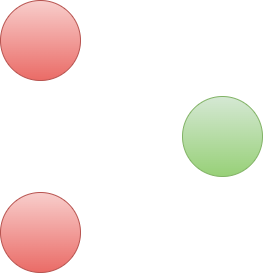

The diagram above was exported from draw.io. Its source (the exported page's mxGraphModel, read from the mxfile embedded in the PNG):
<mxGraphModel dx="1050" dy="581" grid="1" gridSize="16" guides="1" tooltips="1" connect="1" arrows="0" fold="1" page="1" pageScale="1" pageWidth="827" pageHeight="1169" math="0" shadow="0">
  <root>
    <mxCell id="0" />
    <mxCell id="1" parent="0" />
    <mxCell id="bDOMi1hgPc-vcMa8vkG4-11" style="edgeStyle=none;rounded=0;orthogonalLoop=1;jettySize=auto;html=1;exitX=1;exitY=0.5;exitDx=0;exitDy=0;entryX=0;entryY=0.5;entryDx=0;entryDy=0;endArrow=none;endFill=0;strokeColor=#FFFFFF;strokeWidth=2;" edge="1" parent="1" source="bDOMi1hgPc-vcMa8vkG4-1" target="bDOMi1hgPc-vcMa8vkG4-3">
      <mxGeometry relative="1" as="geometry" />
    </mxCell>
    <mxCell id="bDOMi1hgPc-vcMa8vkG4-1" value="" style="ellipse;whiteSpace=wrap;html=1;aspect=fixed;fillColor=#f8cecc;strokeColor=#b85450;gradientColor=#ea6b66;" vertex="1" parent="1">
      <mxGeometry x="192" y="368" width="80" height="80" as="geometry" />
    </mxCell>
    <mxCell id="bDOMi1hgPc-vcMa8vkG4-12" style="edgeStyle=none;rounded=0;orthogonalLoop=1;jettySize=auto;html=1;exitX=1;exitY=0.5;exitDx=0;exitDy=0;entryX=0;entryY=0.5;entryDx=0;entryDy=0;endArrow=none;endFill=0;strokeWidth=2;strokeColor=#FFFFFF;" edge="1" parent="1" source="bDOMi1hgPc-vcMa8vkG4-2" target="bDOMi1hgPc-vcMa8vkG4-3">
      <mxGeometry relative="1" as="geometry" />
    </mxCell>
    <mxCell id="bDOMi1hgPc-vcMa8vkG4-2" value="" style="ellipse;whiteSpace=wrap;html=1;aspect=fixed;fillColor=#f8cecc;strokeColor=#b85450;gradientColor=#ea6b66;" vertex="1" parent="1">
      <mxGeometry x="192" y="560" width="80" height="80" as="geometry" />
    </mxCell>
    <mxCell id="bDOMi1hgPc-vcMa8vkG4-3" value="" style="ellipse;whiteSpace=wrap;html=1;aspect=fixed;fillColor=#d5e8d4;strokeColor=#82b366;gradientColor=#97d077;" vertex="1" parent="1">
      <mxGeometry x="374" y="464" width="80" height="80" as="geometry" />
    </mxCell>
  </root>
</mxGraphModel>